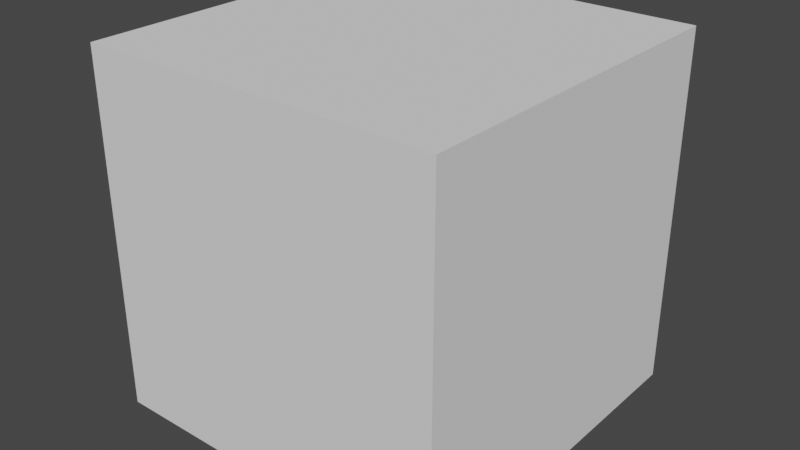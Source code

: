 # Source: procopia419.blend  (saved by Blender 3.2.14; exported with 4.5.12 LTS)
import bpy
from mathutils import Matrix  # noqa: F401  (used for matrix-valued properties, if any)

bpy.ops.wm.read_factory_settings(use_empty=True)
scene = bpy.context.scene
scene.name = 'Scene'

# ---- collections
col_environment = bpy.data.collections.new('Environment'); scene.collection.children.link(col_environment)

# ---- world
world_world = bpy.data.worlds.new('World'); scene.world = world_world
world_world.use_nodes = True; world_world.node_tree.nodes.clear()
_N = world_world.node_tree.nodes; _L = world_world.node_tree.links
n0 = _N.new('ShaderNodeOutputWorld'); n0.name = 'World Output'; n0.location = (300, 300)
n1 = _N.new('ShaderNodeBackground'); n1.name = 'Background'; n1.location = (10, 300)
n1.inputs[0].default_value = (0.05088, 0.05088, 0.05088, 1.0)
_L.new(n1.outputs[0], n0.inputs[0])
n0.is_active_output = True
world_world.color = (0.05088, 0.05088, 0.05088)
world_world.use_sun_shadow = False
world_world.sun_shadow_jitter_overblur = 0.0

# ---- meshes
me_cube_001 = bpy.data.meshes.new('Cube.001')
me_cube_001.from_pydata([(-3.5, -3.5, 0.0), (-3.5, -3.5, 7.0), (-3.5, 3.5, 0.0), (-3.5, 3.5, 7.0), (3.5, -3.5, 0.0), (3.5, -3.5, 7.0), (3.5, 3.5, 0.0), (3.5, 3.5, 7.0)], [], [(0, 1, 3, 2), (2, 3, 7, 6), (6, 7, 5, 4), (4, 5, 1, 0), (2, 6, 4, 0), (7, 3, 1, 5)])
_uv = me_cube_001.uv_layers.new(name='UVMap')
_uv.uv.foreach_set('vector', [0.375, 0.0, 0.625, 0.0, 0.625, 0.25, 0.375, 0.25, 0.375, 0.25, 0.625, 0.25, 0.625, 0.5, 0.375, 0.5, 0.375, 0.5, 0.625, 0.5, 0.625, 0.75, 0.375, 0.75, 0.375, 0.75, 0.625, 0.75, 0.625, 1.0, 0.375, 1.0, 0.125, 0.5, 0.375, 0.5, 0.375, 0.75, 0.125, 0.75, 0.625, 0.5, 0.875, 0.5, 0.875, 0.75, 0.625, 0.75])
me_cube_001.update()
me_cube_002 = bpy.data.meshes.new('Cube.002')
me_cube_002.from_pydata([(-3.5, -3.5, -3.5), (-3.5, -3.5, 3.5), (-3.5, 3.5, -3.5), (-3.5, 3.5, 3.5), (3.5, -3.5, -3.5), (3.5, -3.5, 3.5), (3.5, 3.5, -3.5), (3.5, 3.5, 3.5)], [], [(0, 2, 3, 1), (2, 6, 7, 3), (6, 4, 5, 7), (4, 0, 1, 5), (2, 0, 4, 6), (7, 5, 1, 3)])
_uv = me_cube_002.uv_layers.new(name='UVMap')
_uv.uv.foreach_set('vector', [0.375, 0.0, 0.375, 0.25, 0.625, 0.25, 0.625, 0.0, 0.375, 0.25, 0.375, 0.5, 0.625, 0.5, 0.625, 0.25, 0.375, 0.5, 0.375, 0.75, 0.625, 0.75, 0.625, 0.5, 0.375, 0.75, 0.375, 1.0, 0.625, 1.0, 0.625, 0.75, 0.125, 0.5, 0.125, 0.75, 0.375, 0.75, 0.375, 0.5, 0.625, 0.5, 0.625, 0.75, 0.875, 0.75, 0.875, 0.5])
me_cube_002.update()

# ---- objects
ob_cuberoomexterior = bpy.data.objects.new('CubeRoomExterior', me_cube_001)
ob_cuberoominterior = bpy.data.objects.new('CubeRoomInterior', me_cube_002)

# ---- transforms, parenting, visibility, modifiers, constraints
ob_cuberoomexterior.location = (0.0, 0.0, 0.0)
ob_cuberoominterior.parent = ob_cuberoomexterior
ob_cuberoominterior.location = (0.0, 0.0, 3.5)
ob_cuberoominterior.scale = (0.9553, 0.9553, 0.9553)

# ---- collection membership
col_environment.objects.link(ob_cuberoomexterior)
col_environment.objects.link(ob_cuberoominterior)

# ---- scene / render settings (as saved in the file)
scene.frame_start = 1; scene.frame_end = 250; scene.frame_set(1)
scene.render.engine = 'BLENDER_EEVEE_NEXT'
scene.cycles.sampling_pattern = 'TABULATED_SOBOL'
scene.cycles.use_light_tree = False
scene.view_settings.view_transform = 'Filmic'
bpy.context.view_layer.update()

# ---- added for rendering (the .blend has no active camera and no usable light): camera, sun
cam_auto = bpy.data.cameras.new('AutoCamera')
cam_auto.lens = 50.0
cam_auto.sensor_width = 36.0
cam_auto.clip_end = 1000.0
ob_auto_camera = bpy.data.objects.new('AutoCamera', cam_auto)
scene.collection.objects.link(ob_auto_camera)
ob_auto_camera.location = (11.2178, -13.4613, 12.4742)
ob_auto_camera.rotation_euler = (1.09748, -7.21219e-08, 0.694738)
scene.camera = ob_auto_camera
light_auto_sun = bpy.data.lights.new('AutoSun', 'SUN')
light_auto_sun.energy = 3.0
light_auto_sun.angle = 0.0523599
ob_auto_sun = bpy.data.objects.new('AutoSun', light_auto_sun)
scene.collection.objects.link(ob_auto_sun)
ob_auto_sun.rotation_euler = (0.872665, 0.174533, 0.523599)
bpy.context.view_layer.update()
